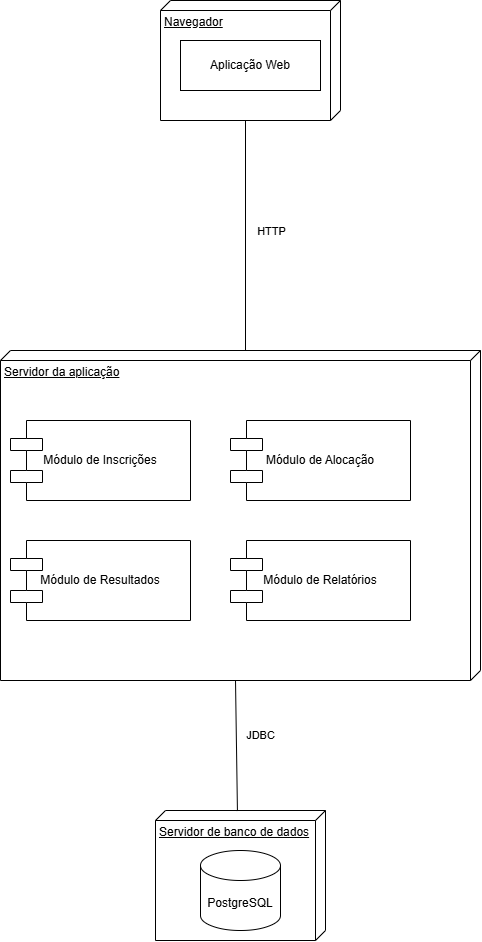

The diagram above was exported from draw.io. Its source (the exported page's mxGraphModel, read from the mxfile embedded in the PNG):
<mxGraphModel dx="2908" dy="-198" grid="1" gridSize="10" guides="1" tooltips="1" connect="1" arrows="1" fold="1" page="1" pageScale="1" pageWidth="827" pageHeight="1169" math="0" shadow="0">
  <root>
    <mxCell id="0" />
    <mxCell id="1" parent="0" />
    <mxCell id="81RKmR-tSgqumDi6Oey6-7" value="Navegador" style="verticalAlign=top;align=left;spacingTop=8;spacingLeft=2;spacingRight=12;shape=cube;size=10;direction=south;fontStyle=4;html=1;whiteSpace=wrap;" vertex="1" parent="1">
      <mxGeometry x="80" y="1320" width="180" height="120" as="geometry" />
    </mxCell>
    <mxCell id="81RKmR-tSgqumDi6Oey6-10" value="Aplicação Web" style="html=1;dropTarget=0;whiteSpace=wrap;" vertex="1" parent="1">
      <mxGeometry x="100" y="1360" width="140" height="50" as="geometry" />
    </mxCell>
    <mxCell id="81RKmR-tSgqumDi6Oey6-12" value="" style="endArrow=none;html=1;rounded=0;entryX=0;entryY=0;entryDx=120;entryDy=95;entryPerimeter=0;exitX=0;exitY=0;exitDx=0;exitDy=235;exitPerimeter=0;" edge="1" parent="1" source="81RKmR-tSgqumDi6Oey6-16" target="81RKmR-tSgqumDi6Oey6-7">
      <mxGeometry width="50" height="50" relative="1" as="geometry">
        <mxPoint x="650" y="1540" as="sourcePoint" />
        <mxPoint x="700" y="1490" as="targetPoint" />
      </mxGeometry>
    </mxCell>
    <mxCell id="81RKmR-tSgqumDi6Oey6-38" value="HTTP" style="edgeLabel;html=1;align=center;verticalAlign=middle;resizable=0;points=[];" vertex="1" connectable="0" parent="81RKmR-tSgqumDi6Oey6-12">
      <mxGeometry x="0.1696" y="-1" relative="1" as="geometry">
        <mxPoint x="24" y="15" as="offset" />
      </mxGeometry>
    </mxCell>
    <mxCell id="81RKmR-tSgqumDi6Oey6-16" value="Servidor da aplicação" style="verticalAlign=top;align=left;spacingTop=8;spacingLeft=2;spacingRight=12;shape=cube;size=10;direction=south;fontStyle=4;html=1;whiteSpace=wrap;" vertex="1" parent="1">
      <mxGeometry x="-80" y="1670" width="480" height="330" as="geometry" />
    </mxCell>
    <mxCell id="81RKmR-tSgqumDi6Oey6-19" value="Módulo de Inscrições" style="shape=component;whiteSpace=wrap;align=center;" vertex="1" parent="1">
      <mxGeometry x="-70" y="1740" width="180" height="80" as="geometry" />
    </mxCell>
    <mxCell id="81RKmR-tSgqumDi6Oey6-20" value="Módulo de Alocação" style="shape=component;whiteSpace=wrap;align=center;" vertex="1" parent="1">
      <mxGeometry x="150" y="1740" width="180" height="80" as="geometry" />
    </mxCell>
    <mxCell id="81RKmR-tSgqumDi6Oey6-21" value="Módulo de Resultados" style="shape=component;whiteSpace=wrap;align=center;" vertex="1" parent="1">
      <mxGeometry x="-70" y="1860" width="180" height="80" as="geometry" />
    </mxCell>
    <mxCell id="81RKmR-tSgqumDi6Oey6-22" value="Módulo de Relatórios" style="shape=component;whiteSpace=wrap;align=center;" vertex="1" parent="1">
      <mxGeometry x="150" y="1860" width="180" height="80" as="geometry" />
    </mxCell>
    <mxCell id="81RKmR-tSgqumDi6Oey6-32" value="Servidor de banco de dados" style="verticalAlign=top;align=left;spacingTop=8;spacingLeft=2;spacingRight=12;shape=cube;size=10;direction=south;fontStyle=4;html=1;whiteSpace=wrap;" vertex="1" parent="1">
      <mxGeometry x="75" y="2130" width="170" height="130" as="geometry" />
    </mxCell>
    <mxCell id="81RKmR-tSgqumDi6Oey6-37" value="PostgreSQL" style="shape=cylinder3;whiteSpace=wrap;html=1;boundedLbl=1;backgroundOutline=1;size=15;" vertex="1" parent="1">
      <mxGeometry x="120" y="2170" width="80" height="80" as="geometry" />
    </mxCell>
    <mxCell id="81RKmR-tSgqumDi6Oey6-42" value="" style="endArrow=none;html=1;rounded=0;entryX=0;entryY=0;entryDx=330;entryDy=245;entryPerimeter=0;exitX=0.004;exitY=0.518;exitDx=0;exitDy=0;exitPerimeter=0;" edge="1" parent="1" source="81RKmR-tSgqumDi6Oey6-32" target="81RKmR-tSgqumDi6Oey6-16">
      <mxGeometry width="50" height="50" relative="1" as="geometry">
        <mxPoint x="110" y="2110" as="sourcePoint" />
        <mxPoint x="160" y="2060" as="targetPoint" />
      </mxGeometry>
    </mxCell>
    <mxCell id="81RKmR-tSgqumDi6Oey6-44" value="JDBC" style="edgeLabel;html=1;align=center;verticalAlign=middle;resizable=0;points=[];" vertex="1" connectable="0" parent="81RKmR-tSgqumDi6Oey6-42">
      <mxGeometry x="0.1682" y="-2" relative="1" as="geometry">
        <mxPoint x="22" as="offset" />
      </mxGeometry>
    </mxCell>
  </root>
</mxGraphModel>